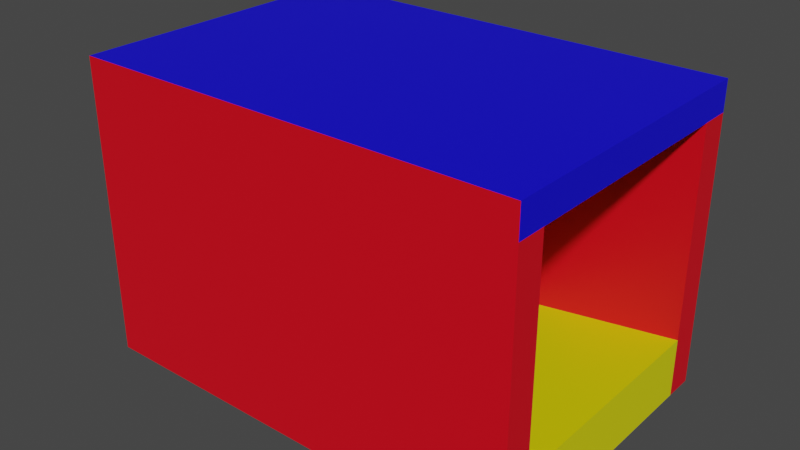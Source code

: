 # Source: Arena_Doorway.blend  (saved by Blender 2.80.44; exported with 4.5.12 LTS)
import bpy
from mathutils import Matrix  # noqa: F401  (used for matrix-valued properties, if any)

bpy.ops.wm.read_factory_settings(use_empty=True)
scene = bpy.context.scene
scene.name = 'Scene'

# ---- collections
col_collection = bpy.data.collections.new('Collection'); scene.collection.children.link(col_collection)

# ---- materials (node trees are filled in below, after node groups)
mat_walls = bpy.data.materials.new('Walls')
mat_walls.alpha_threshold = 0.0
mat_walls.use_transparent_shadow = False
mat_walls.roughness = 0.5
mat_walls.line_color = (0.0, 0.0, 0.0, 1.0)
mat_floor = bpy.data.materials.new('Floor')
mat_floor.use_transparent_shadow = False
mat_floor.roughness = 0.25
mat_roof = bpy.data.materials.new('Roof')
mat_roof.use_transparent_shadow = False
mat_roof.roughness = 0.25

# ---- material node trees
mat_walls.use_nodes = True; mat_walls.node_tree.nodes.clear()
_N = mat_walls.node_tree.nodes; _L = mat_walls.node_tree.links
n0 = _N.new('ShaderNodeOutputMaterial'); n0.name = 'Material Output'; n0.location = (300, 300)
n1 = _N.new('ShaderNodeBsdfPrincipled'); n1.name = 'Principled BSDF'; n1.location = (10, 300)
n1.distribution = 'GGX'
n1.subsurface_method = 'BURLEY'
n1.inputs[0].default_value = (0.8, 0.0, 0.01086, 1.0)
n1.inputs[3].default_value = 1.45
_L.new(n1.outputs[0], n0.inputs[0])
n0.is_active_output = True
mat_floor.use_nodes = True; mat_floor.node_tree.nodes.clear()
_N = mat_floor.node_tree.nodes; _L = mat_floor.node_tree.links
n0 = _N.new('ShaderNodeOutputMaterial'); n0.name = 'Material Output'; n0.location = (300, 300)
n1 = _N.new('ShaderNodeBsdfPrincipled'); n1.name = 'Principled BSDF'; n1.location = (10, 300)
n1.distribution = 'GGX'
n1.subsurface_method = 'BURLEY'
n1.inputs[0].default_value = (0.8, 0.7641, 0.0, 1.0)
n1.inputs[3].default_value = 1.45
_L.new(n1.outputs[0], n0.inputs[0])
n0.is_active_output = True
mat_roof.use_nodes = True; mat_roof.node_tree.nodes.clear()
_N = mat_roof.node_tree.nodes; _L = mat_roof.node_tree.links
n0 = _N.new('ShaderNodeOutputMaterial'); n0.name = 'Material Output'; n0.location = (300, 300)
n1 = _N.new('ShaderNodeBsdfPrincipled'); n1.name = 'Principled BSDF'; n1.location = (10, 300)
n1.distribution = 'GGX'
n1.subsurface_method = 'BURLEY'
n1.inputs[0].default_value = (0.004108, 0.0, 0.8, 1.0)
n1.inputs[3].default_value = 1.45
_L.new(n1.outputs[0], n0.inputs[0])
n0.is_active_output = True

# ---- world
world_world = bpy.data.worlds.new('World'); scene.world = world_world
world_world.use_nodes = True; world_world.node_tree.nodes.clear()
_N = world_world.node_tree.nodes; _L = world_world.node_tree.links
n0 = _N.new('ShaderNodeOutputWorld'); n0.name = 'World Output'; n0.location = (300, 300)
n1 = _N.new('ShaderNodeBackground'); n1.name = 'Background'; n1.location = (10, 300)
n1.inputs[0].default_value = (0.05088, 0.05088, 0.05088, 1.0)
_L.new(n1.outputs[0], n0.inputs[0])
n0.is_active_output = True
world_world.color = (0.05088, 0.05088, 0.05088)
world_world.use_sun_shadow = False
world_world.sun_shadow_jitter_overblur = 0.0

# ---- meshes
me_cube_002 = bpy.data.meshes.new('Cube.002')
me_cube_002.from_pydata([(-1.0, -10.0, 0.0), (-1.0, -10.0, 2.0), (-1.0, -8.0, 0.0), (-1.0, -8.0, 2.0), (1.0, -10.0, 0.0), (1.0, -10.0, 2.571), (1.0, -8.0, 0.0), (1.0, -8.0, 2.571), (1.0, 8.0, 0.5714), (1.0, 8.0, 0.0), (1.0, -8.0, 0.5714), (1.0, -8.0, 0.0), (-1.0, 8.0, 0.0), (-1.0, -8.0, 0.0), (-1.0, 8.0, 0.0), (-1.0, 8.0, 2.0), (-1.0, 10.0, 0.0), (-1.0, 10.0, 2.0), (1.0, 8.0, 0.0), (1.0, 8.0, 2.571), (1.0, 10.0, 0.0), (1.0, 10.0, 2.571), (-1.0, -10.0, 2.0), (-1.0, -10.0, 2.857), (-1.0, 10.0, 2.0), (-1.0, 10.0, 2.857), (1.0, -10.0, 2.571), (1.0, -10.0, 2.857), (1.0, 10.0, 2.571), (1.0, 10.0, 2.857)], [], [(0, 1, 3, 2), (2, 3, 7, 6), (6, 7, 5, 4), (4, 5, 1, 0), (2, 6, 4, 0), (7, 3, 1, 5), (8, 12, 13, 10), (11, 10, 13), (12, 9, 11, 13), (9, 8, 10, 11), (12, 8, 9), (14, 15, 17, 16), (16, 17, 21, 20), (20, 21, 19, 18), (18, 19, 15, 14), (16, 20, 18, 14), (21, 17, 15, 19), (22, 23, 25, 24), (24, 25, 29, 28), (28, 29, 27, 26), (26, 27, 23, 22), (24, 28, 26, 22), (29, 25, 23, 27)])
me_cube_002.polygons.foreach_set('material_index', [0, 0, 0, 0, 0, 0, 1, 0, 1, 1, 0, 0, 0, 0, 0, 0, 0, 2, 0, 2, 0, 2, 2])
_uv = me_cube_002.uv_layers.new(name='UVMap')
_uv.uv.foreach_set('vector', [0.375, 0.0, 0.625, 0.0, 0.625, 0.25, 0.375, 0.25, 0.375, 0.25, 0.625, 0.25, 0.625, 0.5, 0.375, 0.5, 0.375, 0.5, 0.625, 0.5, 0.625, 0.75, 0.375, 0.75, 0.375, 0.75, 0.625, 0.75, 0.625, 1.0, 0.375, 1.0, 0.125, 0.5, 0.375, 0.5, 0.375, 0.75, 0.125, 0.75, 0.625, 0.5, 0.875, 0.5, 0.875, 0.75, 0.625, 0.75, 0.375, 0.0, 0.625, 0.0, 0.625, 0.25, 0.375, 0.25, 0.375, 0.25, 0.625, 0.25, 0.375, 0.5, 0.375, 0.75, 0.625, 0.75, 0.625, 1.0, 0.375, 1.0, 0.125, 0.5, 0.375, 0.5, 0.375, 0.75, 0.125, 0.75, 0.875, 0.5, 0.875, 0.75, 0.625, 0.75, 0.375, 0.0, 0.625, 0.0, 0.625, 0.25, 0.375, 0.25, 0.375, 0.25, 0.625, 0.25, 0.625, 0.5, 0.375, 0.5, 0.375, 0.5, 0.625, 0.5, 0.625, 0.75, 0.375, 0.75, 0.375, 0.75, 0.625, 0.75, 0.625, 1.0, 0.375, 1.0, 0.125, 0.5, 0.375, 0.5, 0.375, 0.75, 0.125, 0.75, 0.625, 0.5, 0.875, 0.5, 0.875, 0.75, 0.625, 0.75, 0.375, 0.0, 0.625, 0.0, 0.625, 0.25, 0.375, 0.25, 0.375, 0.25, 0.625, 0.25, 0.625, 0.5, 0.375, 0.5, 0.375, 0.5, 0.625, 0.5, 0.625, 0.75, 0.375, 0.75, 0.375, 0.75, 0.625, 0.75, 0.625, 1.0, 0.375, 1.0, 0.125, 0.5, 0.375, 0.5, 0.375, 0.75, 0.125, 0.75, 0.625, 0.5, 0.875, 0.5, 0.875, 0.75, 0.625, 0.75])
me_cube_002.materials.append(mat_walls)
me_cube_002.materials.append(mat_floor)
me_cube_002.materials.append(mat_roof)
me_cube_002.use_remesh_preserve_volume = False
me_cube_002.use_remesh_preserve_attributes = False
me_cube_002.use_mirror_vertex_groups = False
me_cube_002.update()

# ---- objects
ob_cube_002 = bpy.data.objects.new('Cube.002', me_cube_002)

# ---- transforms, parenting, visibility, modifiers, constraints
ob_cube_002.location = (0.0, 0.0, 0.0)
ob_cube_002.scale = (15.0, 1.0, 7.0)
ob_cube_002.lineart.crease_threshold = 0.0

# ---- collection membership
col_collection.objects.link(ob_cube_002)

# ---- scene / render settings (as saved in the file)
scene.frame_start = 1; scene.frame_end = 250; scene.frame_set(1)
scene.render.engine = 'BLENDER_EEVEE_NEXT'
scene.cycles.use_denoising = False
scene.cycles.samples = 128
scene.cycles.sampling_pattern = 'TABULATED_SOBOL'
scene.cycles.use_adaptive_sampling = False
scene.cycles.use_light_tree = False
scene.view_settings.view_transform = 'Filmic'
bpy.context.view_layer.update()

# ---- added for rendering (the .blend has no active camera and no usable light): camera, sun
cam_auto = bpy.data.cameras.new('AutoCamera')
cam_auto.lens = 50.0
cam_auto.sensor_width = 36.0
cam_auto.clip_end = 1000.0
ob_auto_camera = bpy.data.objects.new('AutoCamera', cam_auto)
scene.collection.objects.link(ob_auto_camera)
ob_auto_camera.location = (38.148, -45.7776, 40.5184)
ob_auto_camera.rotation_euler = (1.09748, -7.21219e-08, 0.694738)
scene.camera = ob_auto_camera
light_auto_sun = bpy.data.lights.new('AutoSun', 'SUN')
light_auto_sun.energy = 3.0
light_auto_sun.angle = 0.0523599
ob_auto_sun = bpy.data.objects.new('AutoSun', light_auto_sun)
scene.collection.objects.link(ob_auto_sun)
ob_auto_sun.rotation_euler = (0.872665, 0.174533, 0.523599)
bpy.context.view_layer.update()
